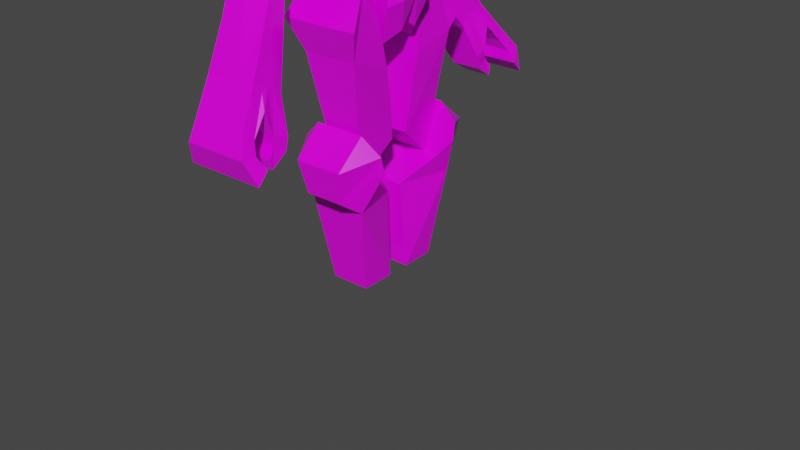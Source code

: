 # Source: robot.blend  (saved by Blender 2.93.21; exported with 4.5.12 LTS)
import bpy
from mathutils import Matrix  # noqa: F401  (used for matrix-valued properties, if any)

bpy.ops.wm.read_factory_settings(use_empty=True)
scene = bpy.context.scene
scene.name = 'Scene'

# ---- collections
col_geometry = bpy.data.collections.new('geometry'); scene.collection.children.link(col_geometry)

# ---- images (referenced by path relative to the original .blend; pixels are not part of the script)
import os
ASSET_DIR = os.environ.get("B2B_ASSET_DIR", "")  # directory of the original .blend (textures are referenced by path, not embedded)
HERE = os.path.dirname(os.path.abspath(__file__))  # packed textures are extracted next to this script under _unpacked/

def load_image(name, relpath, width, height, colorspace="sRGB"):
    """Load a texture the original file referenced (path relative to the .blend, or extracted next to this script)."""
    p = next((c for c in (os.path.join(HERE, relpath), os.path.join(ASSET_DIR, relpath)) if relpath and os.path.exists(c)), "")
    if p:
        img = bpy.data.images.load(p, check_existing=True)
        img.name = name
    else:  # same state as the original file: an image datablock whose file is absent (Cycles renders it pink)
        img = bpy.data.images.new(name, width, height)
        img.source = "FILE"
        img.filepath = "//" + (relpath or name)
    img.colorspace_settings.name = colorspace
    return img
img_uvmaptexture_png = load_image('uvmaptexture.png', 'uvmaptexture.png', 1024, 1024, 'sRGB')

# ---- materials (node trees are filled in below, after node groups)
mat_testmat = bpy.data.materials.new('testmat')
mat_testmat.use_transparent_shadow = False

# ---- material node trees
mat_testmat.use_nodes = True; mat_testmat.node_tree.nodes.clear()
_N = mat_testmat.node_tree.nodes; _L = mat_testmat.node_tree.links
n0 = _N.new('ShaderNodeOutputMaterial'); n0.name = 'Material Output'; n0.location = (300, 300)
n1 = _N.new('ShaderNodeBsdfPrincipled'); n1.name = 'Principled BSDF'; n1.location = (10, 300)
n1.distribution = 'GGX'
n1.subsurface_method = 'BURLEY'
n1.inputs[3].default_value = 1.45
n1.inputs[27].default_value = (0.0, 0.0, 0.0, 1.0)
n1.inputs[28].default_value = 1.0
n2 = _N.new('ShaderNodeTexImage'); n2.name = 'Image Texture'; n2.location = (-356, 205)
n2.image = img_uvmaptexture_png
_L.new(n1.outputs[0], n0.inputs[0])
_L.new(n2.outputs[0], n1.inputs[0])
_L.new(n2.outputs[0], n1.inputs[2])
n0.is_active_output = True

# ---- world
world_world = bpy.data.worlds.new('World'); scene.world = world_world
world_world.use_nodes = True; world_world.node_tree.nodes.clear()
_N = world_world.node_tree.nodes; _L = world_world.node_tree.links
n0 = _N.new('ShaderNodeOutputWorld'); n0.name = 'World Output'; n0.location = (300, 300)
n1 = _N.new('ShaderNodeBackground'); n1.name = 'Background'; n1.location = (10, 300)
n1.inputs[0].default_value = (0.05088, 0.05088, 0.05088, 1.0)
_L.new(n1.outputs[0], n0.inputs[0])
n0.is_active_output = True
world_world.color = (0.05088, 0.05088, 0.05088)
world_world.use_sun_shadow = False
world_world.sun_shadow_jitter_overblur = 0.0

# ---- meshes
me_cube_002 = bpy.data.meshes.new('Cube.002')
me_cube_002.from_pydata([(-0.4589, 0.3615, -0.1411), (-0.779, 0.4835, 1.426), (0.2613, 0.3615, -0.1411), (0.4142, 0.4835, 1.426), (-0.5605, 0.0, 0.1997), (-0.6924, 0.0, 1.426), (0.3553, 0.0, 0.1997), (0.3276, 0.0, 1.426), (-0.7847, 0.6948, 1.188), (0.5566, 0.6948, 1.188), (0.5566, 0.0, 1.172), (-0.7847, 0.0, 1.172), (-0.779, 0.2893, 1.426), (0.5049, 0.1631, 0.09197), (-0.7405, 0.1631, 0.09197), (0.4142, 0.2893, 1.426), (0.5566, 0.4754, 1.18), (-0.7847, 0.4754, 1.18), (-0.7148, 0.5386, 0.5331), (0.5033, 0.5386, 0.5331), (0.6842, 0.0, 0.6989), (-0.9001, 0.0, 0.6989), (-0.9177, 0.3259, 0.6397), (0.6838, 0.3259, 0.6397)], [], [(17, 12, 1, 8), (8, 1, 3, 9), (15, 12, 5, 7), (14, 13, 6, 4), (16, 15, 7, 10), (23, 16, 10, 20), (18, 8, 9, 19), (22, 17, 8, 18), (21, 11, 17, 22), (19, 9, 16, 23), (9, 3, 15, 16), (0, 2, 13, 14), (3, 1, 12, 15), (11, 5, 12, 17), (2, 19, 23, 13), (4, 21, 22, 14), (14, 22, 18, 0), (0, 18, 19, 2), (13, 23, 20, 6)])
_uv = me_cube_002.uv_layers.new(name='UVMap')
_uv.uv.foreach_set('vector', [0.6328, 0.8757, 0.6573, 0.8565, 0.6576, 0.876, 0.6339, 0.8977, 0.5176, 0.7027, 0.5389, 0.7032, 0.5389, 0.8236, 0.5176, 0.8379, 0.5585, 0.8236, 0.5585, 0.7032, 0.5877, 0.712, 0.5877, 0.8148, 0.4927, 0.8589, 0.4927, 0.7333, 0.5123, 0.7484, 0.5123, 0.8408, 0.6872, 0.876, 0.6597, 0.8567, 0.6578, 0.8281, 0.6896, 0.8282, 0.7433, 0.8634, 0.6872, 0.876, 0.6896, 0.8282, 0.7389, 0.8303, 0.6908, 0.7706, 0.6961, 0.8216, 0.5944, 0.8216, 0.5985, 0.7706, 0.5771, 0.8609, 0.6328, 0.8757, 0.6339, 0.8977, 0.5686, 0.884, 0.5827, 0.8281, 0.6313, 0.8279, 0.6328, 0.8757, 0.5771, 0.8609, 0.7465, 0.8865, 0.6857, 0.898, 0.6872, 0.876, 0.7433, 0.8634, 0.6857, 0.898, 0.659, 0.8762, 0.6597, 0.8567, 0.6872, 0.876, 0.4622, 0.8305, 0.4622, 0.7579, 0.4927, 0.7333, 0.4927, 0.8589, 0.5389, 0.8236, 0.5389, 0.7032, 0.5585, 0.7032, 0.5585, 0.8236, 0.6313, 0.8279, 0.6576, 0.828, 0.6573, 0.8565, 0.6328, 0.8757, 0.8028, 0.8741, 0.7465, 0.8865, 0.7433, 0.8634, 0.7897, 0.8513, 0.5358, 0.8318, 0.5827, 0.8281, 0.5771, 0.8609, 0.5235, 0.8471, 0.5235, 0.8471, 0.5771, 0.8609, 0.5686, 0.884, 0.503, 0.8696, 0.6714, 0.7178, 0.6908, 0.7706, 0.5985, 0.7706, 0.6168, 0.7178, 0.7897, 0.8513, 0.7433, 0.8634, 0.7389, 0.8303, 0.775, 0.8352])
me_cube_002.materials.append(mat_testmat)
me_cube_002.use_remesh_fix_poles = True
me_cube_002.use_remesh_preserve_attributes = False
me_cube_002.update()
me_cube_004 = bpy.data.meshes.new('Cube.004')
me_cube_004.from_pydata([(-0.6425, 1.169, -2.74), (0.4652, 1.169, -2.74), (-0.7588, 0.8541, -2.301), (-0.5931, 1.064, -1.377), (0.5107, 0.8541, -2.301), (0.3872, 1.064, -1.377), (-0.5444, 1.637, -1.872), (-0.4084, 1.546, -2.472), (0.3808, 1.637, -1.872), (0.2817, 1.546, -2.472), (0.7538, 0.9939, -1.685), (0.7715, 0.924, -1.993), (-0.9175, 0.9939, -1.685), (-0.9351, 0.924, -1.993), (0.182, 0.1601, -2.74), (-0.3657, 0.1601, -2.74), (0.274, 0.8847, -4.394), (-0.464, 0.8847, -4.394), (0.2816, 0.2288, -4.394), (-0.4589, 0.2288, -4.394)], [], [(8, 6, 3, 5), (6, 12, 3), (13, 2, 4, 11), (4, 14, 1), (1, 14, 18, 16), (10, 8, 5), (1, 9, 11, 4), (9, 8, 10, 11), (3, 12, 10, 5), (12, 13, 11, 10), (0, 7, 9, 1), (7, 6, 8, 9), (2, 13, 7, 0), (13, 12, 6, 7), (15, 2, 0), (4, 2, 15, 14), (18, 19, 17, 16), (14, 15, 19, 18), (0, 1, 16, 17), (15, 0, 17, 19)])
_uv = me_cube_004.uv_layers.new(name='UVMap')
_uv.uv.foreach_set('vector', [0.1727, 0.1865, 0.2386, 0.2305, 0.2231, 0.2614, 0.1533, 0.2147, 0.2386, 0.2305, 0.2612, 0.2542, 0.2231, 0.2614, 0.685, 0.6092, 0.7028, 0.5774, 0.8308, 0.5774, 0.8571, 0.6092, 0.3823, 0.6035, 0.4487, 0.5471, 0.3463, 0.5624, 0.3463, 0.5624, 0.4487, 0.5471, 0.424, 0.3874, 0.3583, 0.3933, 0.3737, 0.6705, 0.309, 0.65, 0.3716, 0.6935, 0.3463, 0.5624, 0.3123, 0.5882, 0.3774, 0.64, 0.3823, 0.6035, 0.3123, 0.5882, 0.309, 0.65, 0.3737, 0.6705, 0.3774, 0.64, 0.7195, 0.6727, 0.6868, 0.6409, 0.8554, 0.6409, 0.8184, 0.6727, 0.6868, 0.6409, 0.685, 0.6092, 0.8571, 0.6092, 0.8554, 0.6409, 0.8396, 0.8282, 0.8016, 0.8046, 0.8016, 0.735, 0.8396, 0.7165, 0.2577, 0.1805, 0.2386, 0.2305, 0.1727, 0.1865, 0.2086, 0.1476, 0.5139, 0.6036, 0.5148, 0.639, 0.4476, 0.5974, 0.4715, 0.5683, 0.5148, 0.639, 0.5183, 0.6691, 0.4565, 0.6594, 0.4476, 0.5974, 0.5707, 0.5328, 0.5139, 0.6036, 0.4715, 0.5683, 0.8308, 0.5774, 0.7028, 0.5774, 0.7424, 0.5227, 0.7977, 0.5227, 0.1715, 0.4211, 0.1715, 0.3801, 0.1352, 0.3798, 0.1352, 0.4206, 0.7977, 0.5227, 0.7424, 0.5227, 0.733, 0.359, 0.8077, 0.359, 0.4836, 0.1007, 0.5208, 0.2066, 0.3554, 0.2446, 0.3307, 0.1741, 0.5707, 0.5328, 0.4715, 0.5683, 0.4476, 0.4016, 0.5097, 0.3832])
me_cube_004.materials.append(mat_testmat)
me_cube_004.use_remesh_fix_poles = True
me_cube_004.use_remesh_preserve_attributes = False
me_cube_004.update()
me_cube_006 = bpy.data.meshes.new('Cube.006')
me_cube_006.from_pydata([(-0.8992, 0.0, 2.104), (0.5551, 0.0, 2.104), (-0.6356, 0.3509, 1.42), (-0.9797, 0.9882, 3.06), (0.4812, 0.8277, 2.104), (-0.8992, 0.8277, 2.104), (0.248, 0.3509, 1.42), (0.6605, 0.9882, 3.06), (-0.6356, 0.0, 1.42), (-0.9797, 0.0, 3.104), (0.2694, 0.0, 1.42), (0.6605, 0.0, 3.104), (-0.5936, 0.3566, 1.879), (0.1983, 0.3566, 1.879), (0.2197, 0.0, 1.879), (-0.5936, 0.0, 1.879), (-0.967, 0.0, 2.947), (0.7062, 0.0, 2.947), (0.6323, 1.043, 2.947), (-0.967, 1.043, 2.947), (-0.8992, 0.6616, 2.104), (-0.9797, 0.8658, 3.104), (0.2694, 0.2958, 1.42), (0.5551, 0.6616, 2.104), (-0.6356, 0.2958, 1.42), (0.6605, 0.8658, 3.104), (-0.5936, 0.3004, 1.879), (0.2197, 0.3004, 1.879), (0.7062, 0.8337, 2.947), (-0.967, 0.8337, 2.947)], [], [(29, 21, 3, 19), (19, 3, 7, 18), (27, 23, 1, 14), (16, 0, 1, 17), (12, 5, 4, 13), (15, 8, 10, 14), (25, 21, 9, 11), (24, 22, 10, 8), (28, 25, 11, 17), (24, 26, 12, 2), (26, 20, 5, 12), (0, 15, 14, 1), (2, 12, 13, 6), (22, 27, 14, 10), (23, 28, 17, 1), (9, 16, 17, 11), (5, 19, 18, 4), (20, 29, 19, 5), (0, 16, 29, 20), (4, 18, 28, 23), (6, 13, 27, 22), (15, 0, 20, 26), (8, 15, 26, 24), (18, 7, 25, 28), (2, 6, 22, 24), (7, 3, 21, 25), (13, 4, 23, 27), (16, 9, 21, 29)])
_uv = me_cube_006.uv_layers.new(name='UVMap')
_uv.uv.foreach_set('vector', [0.7857, 0.8071, 0.8016, 0.8103, 0.7972, 0.8227, 0.7857, 0.8282, 0.9012, 0.9947, 0.913, 0.9951, 0.8997, 0.8302, 0.8883, 0.834, 0.942, 0.9492, 0.9816, 0.9846, 0.9157, 0.9857, 0.9121, 0.9497, 0.9007, 0.3171, 0.8156, 0.3103, 0.8156, 0.1636, 0.9007, 0.1483, 0.9476, 0.8675, 0.9981, 0.8385, 0.9981, 0.9769, 0.9476, 0.947, 0.7929, 0.2794, 0.7466, 0.2837, 0.7466, 0.1924, 0.7929, 0.1974, 0.5042, 0.9174, 0.6505, 0.9174, 0.6505, 0.9935, 0.5042, 0.9934, 0.8308, 0.03803, 0.8308, 0.1288, 0.8014, 0.1293, 0.8014, 0.03854, 0.793, 0.9066, 0.8089, 0.9027, 0.8089, 0.9889, 0.793, 0.9896, 0.4501, 0.7556, 0.4505, 0.7094, 0.4562, 0.7094, 0.4556, 0.7556, 0.942, 0.8676, 0.9816, 0.8388, 0.9981, 0.8385, 0.9476, 0.8675, 0.8156, 0.3103, 0.7929, 0.2794, 0.7929, 0.1974, 0.8156, 0.1636, 0.9112, 0.8826, 0.9423, 0.8854, 0.9423, 0.9393, 0.9112, 0.9427, 0.6664, 0.9712, 0.666, 0.9248, 0.6959, 0.9252, 0.6959, 0.9716, 0.7084, 0.9209, 0.793, 0.9066, 0.793, 0.9896, 0.7084, 0.9868, 0.9165, 0.3184, 0.9007, 0.3171, 0.9007, 0.1483, 0.9165, 0.153, 0.8174, 0.9946, 0.9012, 0.9947, 0.8883, 0.834, 0.8062, 0.8559, 0.7006, 0.7897, 0.7857, 0.8071, 0.7857, 0.8282, 0.7006, 0.8065, 0.7006, 0.723, 0.7857, 0.723, 0.7857, 0.8071, 0.7006, 0.7897, 0.7086, 0.9032, 0.7932, 0.8846, 0.793, 0.9066, 0.7084, 0.9209, 0.6606, 0.9711, 0.66, 0.9246, 0.666, 0.9248, 0.6664, 0.9712, 0.9121, 0.8682, 0.9157, 0.8399, 0.9816, 0.8388, 0.942, 0.8676, 0.4202, 0.7556, 0.4202, 0.7094, 0.4505, 0.7094, 0.4501, 0.7556, 0.7932, 0.8846, 0.8045, 0.8905, 0.8089, 0.9027, 0.793, 0.9066, 0.8363, 0.03794, 0.8363, 0.1266, 0.8308, 0.1288, 0.8308, 0.03803, 0.5042, 0.906, 0.6505, 0.906, 0.6505, 0.9174, 0.5042, 0.9174, 0.9476, 0.947, 0.9981, 0.9769, 0.9816, 0.9846, 0.942, 0.9492, 0.7857, 0.723, 0.8016, 0.723, 0.8016, 0.8103, 0.7857, 0.8071])
_ca = me_cube_006.color_attributes.new('Col', 'BYTE_COLOR', 'CORNER')
_ca.data.foreach_set('color', [1.0, 1.0, 1.0, 1.0, 1.0, 1.0, 1.0, 1.0, 1.0, 1.0, 1.0, 1.0, 1.0, 1.0, 1.0, 1.0, 1.0, 1.0, 1.0, 1.0, 1.0, 1.0, 1.0, 1.0, 1.0, 1.0, 1.0, 1.0, 1.0, 1.0, 1.0, 1.0, 1.0, 1.0, 1.0, 1.0, 1.0, 1.0, 1.0, 1.0, 1.0, 1.0, 1.0, 1.0, 1.0, 1.0, 1.0, 1.0, 1.0, 1.0, 1.0, 1.0, 1.0, 1.0, 1.0, 1.0, 1.0, 1.0, 1.0, 1.0, 1.0, 1.0, 1.0, 1.0, 1.0, 1.0, 1.0, 1.0, 1.0, 1.0, 1.0, 1.0, 1.0, 1.0, 1.0, 1.0, 1.0, 1.0, 1.0, 1.0, 1.0, 1.0, 1.0, 1.0, 1.0, 1.0, 1.0, 1.0, 1.0, 1.0, 1.0, 1.0, 1.0, 1.0, 1.0, 1.0, 1.0, 1.0, 1.0, 1.0, 1.0, 1.0, 1.0, 1.0, 1.0, 1.0, 1.0, 1.0, 1.0, 1.0, 1.0, 1.0, 1.0, 1.0, 1.0, 1.0, 1.0, 1.0, 1.0, 1.0, 1.0, 1.0, 1.0, 1.0, 1.0, 1.0, 1.0, 1.0, 1.0, 1.0, 1.0, 1.0, 1.0, 1.0, 1.0, 1.0, 1.0, 1.0, 1.0, 1.0, 1.0, 1.0, 1.0, 1.0, 1.0, 1.0, 1.0, 1.0, 1.0, 1.0, 1.0, 1.0, 1.0, 1.0, 1.0, 1.0, 1.0, 1.0, 1.0, 1.0, 1.0, 1.0, 1.0, 1.0, 1.0, 1.0, 1.0, 1.0, 1.0, 1.0, 1.0, 1.0, 1.0, 1.0, 1.0, 1.0, 1.0, 1.0, 1.0, 1.0, 1.0, 1.0, 1.0, 1.0, 1.0, 1.0, 1.0, 1.0, 1.0, 1.0, 1.0, 1.0, 1.0, 1.0, 1.0, 1.0, 1.0, 1.0, 1.0, 1.0, 1.0, 1.0, 1.0, 1.0, 1.0, 1.0, 1.0, 1.0, 1.0, 1.0, 1.0, 1.0, 1.0, 1.0, 1.0, 1.0, 1.0, 1.0, 1.0, 1.0, 1.0, 1.0, 1.0, 1.0, 1.0, 1.0, 1.0, 1.0, 1.0, 1.0, 1.0, 1.0, 1.0, 1.0, 1.0, 1.0, 1.0, 1.0, 1.0, 1.0, 1.0, 1.0, 1.0, 1.0, 1.0, 1.0, 1.0, 1.0, 1.0, 1.0, 1.0, 1.0, 1.0, 1.0, 1.0, 1.0, 1.0, 1.0, 1.0, 1.0, 1.0, 1.0, 1.0, 1.0, 1.0, 1.0, 1.0, 1.0, 1.0, 1.0, 1.0, 1.0, 1.0, 1.0, 1.0, 1.0, 1.0, 1.0, 1.0, 1.0, 1.0, 1.0, 1.0, 1.0, 1.0, 1.0, 1.0, 1.0, 1.0, 1.0, 1.0, 1.0, 1.0, 1.0, 1.0, 1.0, 1.0, 1.0, 1.0, 1.0, 1.0, 1.0, 1.0, 1.0, 1.0, 1.0, 1.0, 1.0, 1.0, 1.0, 1.0, 1.0, 1.0, 1.0, 1.0, 1.0, 1.0, 1.0, 1.0, 1.0, 1.0, 1.0, 1.0, 1.0, 1.0, 1.0, 1.0, 1.0, 1.0, 1.0, 1.0, 1.0, 1.0, 1.0, 1.0, 1.0, 1.0, 1.0, 1.0, 1.0, 1.0, 1.0, 1.0, 1.0, 1.0, 1.0, 1.0, 1.0, 1.0, 1.0, 1.0, 1.0, 1.0, 1.0, 1.0, 1.0, 1.0, 1.0, 1.0, 1.0, 1.0, 1.0, 1.0, 1.0, 1.0, 1.0, 1.0, 1.0, 1.0, 1.0, 1.0, 1.0, 1.0, 1.0, 1.0, 1.0, 1.0, 1.0, 1.0, 1.0, 1.0, 1.0, 1.0, 1.0, 1.0, 1.0, 1.0, 1.0, 1.0, 1.0, 1.0, 1.0, 1.0, 1.0, 1.0, 1.0, 1.0, 1.0, 1.0, 1.0, 1.0, 1.0, 1.0, 1.0, 1.0, 1.0, 1.0, 1.0, 1.0, 1.0, 1.0, 1.0, 1.0, 1.0, 1.0, 1.0, 1.0, 1.0, 1.0, 1.0, 1.0, 1.0, 1.0, 1.0, 1.0, 1.0, 1.0, 1.0, 1.0, 1.0, 1.0, 1.0, 1.0, 1.0, 1.0, 1.0, 1.0, 1.0, 1.0, 1.0, 1.0, 1.0, 1.0, 1.0, 1.0, 1.0, 1.0, 1.0])
me_cube_006.materials.append(mat_testmat)
me_cube_006.use_remesh_fix_poles = True
me_cube_006.use_remesh_preserve_attributes = False
me_cube_006.use_mirror_x = True
me_cube_006.update()
me_icosphere_002 = bpy.data.meshes.new('Icosphere.002')
me_icosphere_002.from_pydata([(-0.2573, 0.7714, -0.5922), (0.1653, 0.7067, -0.1513), (-0.4187, 0.5517, -0.04191), (-0.7797, 0.9576, -0.3284), (0.1653, 1.117, -0.4408), (-0.09589, 0.8529, 0.3849), (-0.6799, 1.008, 0.2755), (-0.6799, 1.51, -0.07863), (-0.09589, 1.665, -0.1881), (0.2651, 1.259, 0.09842), (-0.2573, 1.445, 0.3622), (-0.7863, 1.672, -2.293), (-0.465, 1.933, -2.175), (-1.183, 1.812, -2.091), (-1.108, 2.062, -1.988), (-0.6635, 2.181, -2.07), (-0.2502, 1.61, -0.4806), (-0.6256, 1.51, -0.4104), (-0.6897, 1.156, -0.5714), (-0.3539, 1.036, -0.7411), (-0.08226, 1.258, -0.6435)], [], [(0, 1, 2), (1, 0, 4), (0, 2, 3), (1, 4, 9), (2, 1, 5), (3, 2, 6), (17, 16, 15, 14), (1, 9, 5), (2, 5, 6), (3, 6, 7), (4, 8, 9), (5, 9, 10), (6, 5, 10), (7, 6, 10), (8, 7, 10), (9, 8, 10), (12, 11, 13, 14, 15), (19, 18, 13, 11), (16, 20, 12, 15), (20, 19, 11, 12), (18, 17, 14, 13), (3, 7, 17, 18), (4, 0, 19, 20), (8, 4, 20, 16), (0, 3, 18, 19), (7, 8, 16, 17)])
_uv = me_icosphere_002.uv_layers.new(name='UVMap')
_uv.uv.foreach_set('vector', [0.278, 0.9536, 0.323, 0.93, 0.3209, 0.9807, 0.323, 0.93, 0.278, 0.9536, 0.2922, 0.9159, 0.278, 0.9536, 0.3209, 0.9807, 0.2819, 0.9948, 0.3708, 0.8985, 0.3548, 0.8688, 0.3278, 0.9074, 0.3209, 0.9807, 0.323, 0.93, 0.3546, 0.9567, 0.3858, 0.8383, 0.4141, 0.872, 0.3707, 0.8797, 0.2914, 0.846, 0.2604, 0.844, 0.2665, 0.7092, 0.3031, 0.7115, 0.1079, 0.9761, 0.05794, 0.9838, 0.08795, 0.9296, 0.4141, 0.872, 0.3973, 0.9038, 0.3707, 0.8797, 0.3858, 0.8383, 0.3707, 0.8797, 0.3515, 0.8493, 0.3548, 0.8688, 0.3003, 0.8644, 0.3278, 0.9074, 0.08795, 0.9296, 0.05794, 0.9838, 0.02603, 0.9307, 0.05628, 0.8902, 0.08795, 0.9296, 0.02603, 0.9307, 0.2986, 0.8706, 0.3113, 0.9049, 0.2718, 0.9105, 0.2504, 0.8674, 0.2986, 0.8706, 0.2718, 0.9105, 0.05794, 0.9838, 0.007724, 0.9779, 0.02603, 0.9307, 0.924, 0.05015, 0.924, 0.09322, 0.88, 0.1096, 0.8651, 0.08551, 0.8909, 0.04632, 0.2587, 0.9527, 0.2613, 0.9792, 0.1198, 0.9761, 0.1167, 0.9447, 0.3103, 0.8391, 0.3453, 0.8419, 0.3473, 0.7042, 0.3205, 0.6985, 0.2679, 0.9285, 0.2587, 0.9527, 0.1167, 0.9447, 0.1276, 0.9162, 0.3841, 0.8218, 0.3621, 0.8289, 0.3549, 0.7055, 0.3691, 0.7004, 0.3858, 0.8383, 0.3515, 0.8493, 0.3621, 0.8289, 0.3841, 0.8218, 0.2922, 0.9159, 0.278, 0.9536, 0.2587, 0.9527, 0.2679, 0.9285, 0.3003, 0.8644, 0.3548, 0.8688, 0.3453, 0.8419, 0.3103, 0.8391, 0.278, 0.9536, 0.2819, 0.9948, 0.2613, 0.9792, 0.2587, 0.9527, 0.2986, 0.8706, 0.2504, 0.8674, 0.2604, 0.844, 0.2914, 0.846])
me_icosphere_002.materials.append(mat_testmat)
me_icosphere_002.use_remesh_fix_poles = True
me_icosphere_002.use_remesh_preserve_attributes = False
me_icosphere_002.update()
me_cube_008 = bpy.data.meshes.new('Cube.008')
me_cube_008.from_pydata([(-0.3232, 2.485, -0.9889), (0.4339, 2.485, -0.9889), (-0.8294, 2.909, -0.1232), (-0.9119, 2.174, 1.494), (-0.6679, 3.372, -0.7039), (0.3709, 3.372, -0.7039), (0.1698, 2.909, -0.1232), (-0.09988, 2.174, 1.149), (-0.6326, 2.337, -0.3892), (-1.047, 1.419, 1.607), (0.1698, 2.337, -0.3892), (-0.1614, 1.824, 1.048), (0.4295, 3.185, -0.8378), (0.1678, 2.594, -0.2115), (-0.8039, 2.871, -0.4939), (0.1698, 2.706, -0.1812), (0.3502, 2.871, -0.4939), (-0.1738, 2.909, -0.1232), (-0.7447, 3.185, -0.8378), (-0.3232, 2.753, -0.9191), (0.1698, 2.481, -0.2642), (0.3908, 2.753, -0.9191), (0.4339, 2.548, -1.232), (-0.1596, 2.548, -1.232), (-0.2008, 2.762, -1.075), (0.3908, 2.762, -1.075), (0.4339, 2.853, -1.437), (-0.06601, 2.853, -1.437), (-0.1596, 2.886, -1.262), (0.4339, 2.886, -1.262), (0.5648, 3.294, -1.032), (0.5648, 3.573, -1.024), (-0.6339, 3.573, -1.024), (-0.6339, 3.294, -1.032), (0.7438, 3.241, -1.224), (0.7438, 3.441, -1.437), (-0.7447, 3.441, -1.437), (-0.6339, 3.241, -1.224), (-0.607, 2.174, 1.378), (-0.0004442, 2.485, -0.9889), (-0.01595, 3.372, -0.7039), (-0.4724, 1.631, 0.9579), (-0.1738, 2.337, -0.3892), (-0.0004442, 3.185, -0.8378), (-0.153, 2.871, -0.4939), (-0.0004442, 2.753, -0.9191), (0.2243, 2.548, -1.232), (-0.0004442, 2.762, -1.075), (0.2243, 2.853, -1.437), (0.2243, 2.886, -1.262), (-0.0004442, 3.573, -1.024), (-0.0004442, 3.294, -1.032), (-0.0004442, 3.441, -1.437), (-0.0004442, 3.241, -1.224), (0.192, 2.96, -0.1871), (0.1989, 2.353, -0.4552), (-0.5985, 2.353, -0.4552), (-0.8116, 2.96, -0.1871), (0.1984, 2.759, -0.2535), (0.1879, 2.624, -0.2426), (0.1942, 2.511, -0.3363), (-0.1565, 2.96, -0.1871), (-0.1547, 2.353, -0.4552), (-0.8322, 2.541, 0.6855), (-0.007802, 2.541, 0.5128), (-0.3904, 2.541, 0.6272), (-0.8296, 2.877, -0.0537), (0.1546, 2.877, -0.06853), (-0.1924, 2.877, -0.0587)], [], [(44, 16, 21, 45), (65, 38, 7, 64), (21, 1, 22, 25), (62, 56, 0, 39), (61, 54, 5, 40), (41, 42, 10, 11), (54, 58, 12, 5), (40, 5, 31, 50), (25, 22, 26, 29), (58, 59, 16, 12), (60, 55, 1, 21), (0, 19, 24, 23), (38, 41, 11, 7), (59, 60, 21, 16), (43, 12, 16, 44), (39, 0, 23, 46), (6, 67, 64, 7, 11, 10, 20, 13, 15), (45, 21, 25, 47), (49, 29, 26, 48), (46, 23, 27, 48), (47, 25, 29, 49), (23, 24, 28, 27), (51, 33, 37, 53), (43, 18, 33, 51), (18, 4, 32, 33), (5, 12, 30, 31), (52, 35, 34, 53), (31, 30, 34, 35), (33, 32, 36, 37), (50, 31, 35, 52), (32, 50, 52, 36), (36, 52, 53, 37), (12, 43, 51, 30), (30, 51, 53, 34), (24, 47, 49, 28), (22, 46, 48, 26), (28, 49, 48, 27), (19, 45, 47, 24), (1, 39, 46, 22), (18, 43, 44, 14), (9, 41, 38, 3), (4, 40, 50, 32), (9, 8, 42, 41), (57, 61, 40, 4), (55, 62, 39, 1), (63, 3, 38, 65), (14, 44, 45, 19), (56, 57, 4, 18, 14, 19, 0), (8, 9, 3, 63, 66, 2, 57, 56), (10, 42, 62, 55), (2, 17, 61, 57), (13, 20, 60, 59), (20, 10, 55, 60), (15, 13, 59, 58), (6, 15, 58, 54), (17, 6, 54, 61), (42, 8, 56, 62), (66, 63, 65, 68), (68, 65, 64, 67), (17, 68, 67, 6), (2, 66, 68, 17)])
_uv = me_cube_008.uv_layers.new(name='UVMap')
_uv.uv.foreach_set('vector', [0.3573, 0.9931, 0.3837, 0.9965, 0.3888, 0.9762, 0.3682, 0.9735, 0.08306, 0.8343, 0.09495, 0.8933, 0.05942, 0.8752, 0.05604, 0.8247, 0.169, 0.8614, 0.1851, 0.8596, 0.1873, 0.8734, 0.172, 0.8695, 0.1674, 0.6499, 0.1617, 0.6202, 0.2017, 0.6316, 0.2058, 0.6532, 0.07027, 0.7701, 0.0453, 0.7686, 0.03538, 0.7255, 0.06311, 0.7271, 0.05787, 0.6484, 0.1626, 0.6494, 0.167, 0.6724, 0.06079, 0.6696, 0.1405, 0.8253, 0.1529, 0.8242, 0.1441, 0.8677, 0.1307, 0.8641, 0.06311, 0.7271, 0.03538, 0.7255, 0.02314, 0.6994, 0.06366, 0.7016, 0.172, 0.8695, 0.1873, 0.8734, 0.1755, 0.8908, 0.1698, 0.8826, 0.1529, 0.8242, 0.1598, 0.8205, 0.1528, 0.8417, 0.1441, 0.8677, 0.168, 0.8228, 0.1792, 0.8253, 0.1851, 0.8596, 0.169, 0.8614, 0.2508, 0.7327, 0.2334, 0.7299, 0.2373, 0.7192, 0.2538, 0.7152, 0.1442, 0.7139, 0.1834, 0.7253, 0.1722, 0.7304, 0.1513, 0.7343, 0.1598, 0.8205, 0.168, 0.8228, 0.169, 0.8614, 0.1528, 0.8417, 0.4255, 0.9559, 0.4255, 0.9801, 0.4011, 0.9755, 0.4011, 0.9472, 0.2058, 0.6532, 0.2017, 0.6316, 0.2204, 0.6394, 0.2253, 0.665, 0.1417, 0.8205, 0.1421, 0.8167, 0.1464, 0.7767, 0.1513, 0.7343, 0.1722, 0.7304, 0.1785, 0.8211, 0.1679, 0.818, 0.1606, 0.8178, 0.1539, 0.8189, 0.3682, 0.9735, 0.3888, 0.9762, 0.3899, 0.9681, 0.3693, 0.9654, 0.3824, 0.9559, 0.3934, 0.9573, 0.3946, 0.9487, 0.3836, 0.9473, 0.2253, 0.665, 0.2204, 0.6394, 0.2417, 0.642, 0.2454, 0.6614, 0.3693, 0.9654, 0.3899, 0.9681, 0.3934, 0.9573, 0.3824, 0.9559, 0.2538, 0.7152, 0.2373, 0.7192, 0.2349, 0.705, 0.2416, 0.6947, 0.4378, 0.956, 0.4378, 0.9203, 0.4469, 0.9202, 0.4469, 0.9559, 0.4255, 0.9559, 0.4255, 0.9141, 0.4378, 0.9203, 0.4378, 0.956, 0.2045, 0.7295, 0.1907, 0.7313, 0.1871, 0.7078, 0.2035, 0.7143, 0.1307, 0.8641, 0.1441, 0.8677, 0.1431, 0.8824, 0.128, 0.8883, 0.4621, 0.956, 0.4621, 0.9978, 0.4469, 0.9978, 0.4469, 0.9559, 0.128, 0.8883, 0.1431, 0.8824, 0.151, 0.8941, 0.1451, 0.9095, 0.2035, 0.7143, 0.1871, 0.7078, 0.2045, 0.6893, 0.2113, 0.7048, 0.06366, 0.7016, 0.02314, 0.6994, 0.01146, 0.6716, 0.06481, 0.6746, 0.1091, 0.7042, 0.06366, 0.7016, 0.06481, 0.6746, 0.1181, 0.6776, 0.4621, 0.9141, 0.4621, 0.956, 0.4469, 0.9559, 0.4469, 0.9202, 0.4255, 0.9801, 0.4255, 0.9559, 0.4378, 0.956, 0.4378, 0.9878, 0.4378, 0.9878, 0.4378, 0.956, 0.4469, 0.9559, 0.4469, 0.9978, 0.3587, 0.9641, 0.3693, 0.9654, 0.3824, 0.9559, 0.3622, 0.9533, 0.2279, 0.6791, 0.2253, 0.665, 0.2454, 0.6614, 0.248, 0.6755, 0.3622, 0.9533, 0.3824, 0.9559, 0.3836, 0.9473, 0.3683, 0.9453, 0.3512, 0.9713, 0.3682, 0.9735, 0.3693, 0.9654, 0.3587, 0.9641, 0.2113, 0.6822, 0.2058, 0.6532, 0.2253, 0.665, 0.2279, 0.6791, 0.4255, 0.9141, 0.4255, 0.9559, 0.4011, 0.9472, 0.4011, 0.9106, 0.1779, 0.6775, 0.1834, 0.7253, 0.1442, 0.7139, 0.1405, 0.7027, 0.1098, 0.7297, 0.06311, 0.7271, 0.06366, 0.7016, 0.1091, 0.7042, 0.004994, 0.6187, 0.1568, 0.6188, 0.1626, 0.6494, 0.05787, 0.6484, 0.1172, 0.7727, 0.07027, 0.7701, 0.06311, 0.7271, 0.1098, 0.7297, 0.1718, 0.6735, 0.1674, 0.6499, 0.2058, 0.6532, 0.2113, 0.6822, 0.1145, 0.8402, 0.1164, 0.9027, 0.09495, 0.8933, 0.08306, 0.8343, 0.323, 0.9887, 0.3573, 0.9931, 0.3682, 0.9735, 0.3512, 0.9713, 0.244, 0.7699, 0.2012, 0.7728, 0.1907, 0.7313, 0.2045, 0.7295, 0.214, 0.7576, 0.2334, 0.7299, 0.2508, 0.7327, 0.2432, 0.7745, 0.2452, 0.9157, 0.2048, 0.8886, 0.2039, 0.8327, 0.2026, 0.7826, 0.2025, 0.7779, 0.2012, 0.7728, 0.244, 0.7699, 0.167, 0.6724, 0.1626, 0.6494, 0.1674, 0.6499, 0.1718, 0.6735, 0.1181, 0.778, 0.07116, 0.7754, 0.07027, 0.7701, 0.1172, 0.7727, 0.1606, 0.8178, 0.1679, 0.818, 0.168, 0.8228, 0.1598, 0.8205, 0.1679, 0.818, 0.1785, 0.8211, 0.1792, 0.8253, 0.168, 0.8228, 0.1539, 0.8189, 0.1606, 0.8178, 0.1598, 0.8205, 0.1529, 0.8242, 0.1417, 0.8205, 0.1539, 0.8189, 0.1529, 0.8242, 0.1405, 0.8253, 0.07116, 0.7754, 0.04653, 0.774, 0.0453, 0.7686, 0.07027, 0.7701, 0.1626, 0.6494, 0.1568, 0.6188, 0.1617, 0.6202, 0.1674, 0.6499, 0.1178, 0.7834, 0.1145, 0.8402, 0.08306, 0.8343, 0.07218, 0.7804, 0.07218, 0.7804, 0.08306, 0.8343, 0.05604, 0.8247, 0.04735, 0.7783, 0.07116, 0.7754, 0.07218, 0.7804, 0.04735, 0.7783, 0.04653, 0.774, 0.1181, 0.778, 0.1178, 0.7834, 0.07218, 0.7804, 0.07116, 0.7754])
me_cube_008.materials.append(mat_testmat)
me_cube_008.use_remesh_fix_poles = True
me_cube_008.use_remesh_preserve_attributes = False
me_cube_008.update()
me_cube_009 = bpy.data.meshes.new('Cube.009')
me_cube_009.from_pydata([(-0.4171, 0.2292, 3.204), (-1.056, 0.5154, 4.568), (0.1056, 0.2292, 3.204), (0.4806, 0.7179, 4.612), (-0.4171, 0.0, 3.203), (-1.056, 0.0, 4.568), (0.1056, 0.0, 3.203), (0.4806, 0.0, 4.612), (-0.8438, 0.4015, 3.288), (0.5609, 0.2993, 3.288), (-0.8438, 0.0, 3.288), (0.5609, 0.0, 3.288), (-0.8086, 0.0, 3.417), (-0.8086, 0.5389, 3.417), (0.3708, 0.5389, 3.417), (0.3708, 0.0, 3.417), (-0.7382, 0.0, 3.547), (-0.7382, 0.6214, 3.547), (0.2315, 0.6214, 3.547), (0.2315, 0.0, 3.547), (-0.6788, 0.0, 3.677), (-0.6788, 0.6782, 3.677), (0.165, 0.6782, 3.677), (0.165, 0.0, 3.677), (-0.6964, 0.0, 3.806), (-0.6964, 0.7075, 3.806), (0.165, 0.7075, 3.806), (0.165, 0.0, 3.806), (-0.7932, 0.0, 3.936), (-0.7932, 0.7167, 3.934), (0.165, 0.7167, 3.934), (0.165, 0.0, 3.936), (0.1232, 0.2765, 3.094), (-0.4171, 0.2765, 3.094), (0.1232, 0.0, 3.091), (-0.4171, 0.0, 3.091), (-1.48, 0.0, 4.454), (-1.48, 0.4949, 4.454), (0.5778, 0.7177, 4.513), (0.5778, 0.0, 4.514), (-1.286, 0.4947, 4.228), (0.5756, 0.7176, 4.437), (0.5756, 0.0, 4.438), (-1.286, 0.0, 4.229), (-1.043, 0.5926, 4.142), (0.1711, 0.7171, 4.142), (0.1711, 0.0, 4.143), (-1.043, 0.0, 4.143), (-0.879, 0.4749, 3.357), (0.5511, 0.3561, 3.357), (0.5511, 0.0, 3.357), (-0.879, 0.0, 3.357), (-2.066, 0.0, 4.038), (-2.066, 0.1269, 4.038), (-1.788, 0.0, 4.323), (-1.551, 0.0, 4.242), (-1.788, 0.3295, 4.323), (-1.551, 0.3294, 4.241), (-1.947, 0.0, 4.19), (-1.947, 0.2184, 4.189), (-1.773, 0.0, 4.199), (-1.773, 0.2466, 4.199), (-0.9315, 0.7176, 4.268), (-1.014, 0.6561, 4.467), (-0.8789, 0.7171, 4.142), (0.4361, 0.3453, 3.553), (0.1424, 0.5587, 4.14), (0.5483, 0.0, 4.14), (0.5196, 0.0, 3.501), (0.2402, 0.0, 3.288), (0.1335, 0.5314, 3.501), (0.5855, 0.203, 3.846), (0.3469, 0.5314, 3.846), (0.3919, 0.0, 4.405), (0.5936, 0.0, 3.84), (0.3489, 0.1916, 3.435), (0.4439, 0.0, 3.404), (0.4431, 0.399, 3.846), (0.3045, 0.4207, 4.171), (0.5075, 0.2597, 4.002), (0.4559, 0.224, 4.175), (0.4098, 0.2799, 4.223), (0.3564, 0.5023, 3.896)], [], [(36, 5, 1, 37), (37, 1, 63), (36, 39, 7, 5), (3, 1, 5, 7), (6, 4, 35, 34), (38, 3, 7, 39), (2, 9, 11, 6), (4, 6, 11, 10), (0, 8, 9, 2), (4, 10, 8, 0), (49, 14, 15, 50), (51, 50, 15, 12), (48, 13, 14, 49), (51, 12, 13, 48), (14, 18, 19, 15), (12, 15, 19, 16), (13, 17, 18, 14), (12, 16, 17, 13), (18, 22, 23, 19), (16, 19, 23, 20), (17, 21, 22, 18), (16, 20, 21, 17), (22, 26, 27, 23), (20, 23, 27, 24), (21, 25, 26, 22), (20, 24, 25, 21), (26, 30, 31, 27), (24, 27, 31, 28), (25, 29, 30, 26), (24, 28, 29, 25), (33, 32, 34, 35), (4, 0, 33, 35), (0, 2, 32, 33), (2, 6, 34, 32), (41, 38, 39, 42), (43, 42, 39, 36), (40, 37, 63, 62), (60, 58, 52), (47, 43, 40, 44), (44, 40, 62, 64), (47, 46, 42, 43), (45, 41, 42, 46), (30, 45, 46, 31), (28, 31, 46, 47), (29, 64, 45, 30), (28, 47, 44, 29), (10, 51, 48, 8), (8, 48, 49, 9), (10, 11, 50, 51), (9, 49, 50, 11), (59, 61, 60, 52, 53), (58, 59, 53, 52), (37, 40, 57, 56), (40, 43, 55, 57), (36, 37, 56, 54), (43, 36, 54, 55), (56, 57, 61, 59), (57, 55, 60, 61), (54, 56, 59, 58), (55, 54, 58, 60), (64, 29, 44), (63, 1, 3, 38), (64, 62, 41, 45), (62, 63, 38, 41), (65, 70, 72), (65, 72, 77, 71), (67, 80, 81, 73), (67, 74, 71), (71, 79, 80, 67), (71, 77, 79), (72, 66, 78, 82), (69, 70, 65, 75), (68, 76, 75, 65), (73, 81, 78, 66), (70, 66, 72), (71, 74, 68), (67, 73, 66, 70, 69, 76, 68, 74), (75, 76, 69), (82, 77, 72)])
_uv = me_cube_009.uv_layers.new(name='UVMap')
_uv.uv.foreach_set('vector', [0.1317, 0.2709, 0.1317, 0.2949, 0.1603, 0.2949, 0.1591, 0.2709, 0.1591, 0.2709, 0.1603, 0.2949, 0.1681, 0.2967, 0.197, 0.5421, 0.1971, 0.4003, 0.2041, 0.4068, 0.2041, 0.5127, 0.1715, 0.3798, 0.1603, 0.2949, 0.1317, 0.2949, 0.1317, 0.3798, 0.1078, 0.4354, 0.1088, 0.4714, 0.101, 0.4716, 0.09997, 0.4344, 0.2115, 0.4496, 0.2041, 0.4501, 0.2041, 0.4008, 0.2115, 0.4003, 0.2063, 0.3152, 0.196, 0.2804, 0.2188, 0.2773, 0.2237, 0.3129, 0.1088, 0.4714, 0.1078, 0.4354, 0.1127, 0.4039, 0.1155, 0.5006, 0.2108, 0.355, 0.2004, 0.3883, 0.196, 0.2804, 0.2063, 0.3152, 0.2282, 0.3526, 0.2309, 0.3841, 0.2004, 0.3883, 0.2108, 0.355, 0.2041, 0.4627, 0.216, 0.4501, 0.216, 0.4872, 0.2041, 0.4872, 0.1203, 0.5029, 0.1174, 0.4044, 0.1219, 0.4167, 0.1242, 0.4979, 0.1942, 0.391, 0.188, 0.3856, 0.1778, 0.296, 0.1909, 0.281, 0.0816, 0.4635, 0.08924, 0.4635, 0.08924, 0.4091, 0.0816, 0.4156, 0.06148, 0.5029, 0.07077, 0.5174, 0.008298, 0.5172, 0.007303, 0.5028, 0.1242, 0.4979, 0.1219, 0.4167, 0.1312, 0.4261, 0.1331, 0.4928, 0.005042, 0.2918, 0.01839, 0.2844, 0.01839, 0.1866, 0.005041, 0.173, 0.3487, 0.2255, 0.3377, 0.2294, 0.3169, 0.17, 0.3307, 0.174, 0.07077, 0.5174, 0.07689, 0.5311, 0.008707, 0.531, 0.008298, 0.5172, 0.1331, 0.4928, 0.1312, 0.4261, 0.1403, 0.4304, 0.1419, 0.4885, 0.01839, 0.2844, 0.03169, 0.2781, 0.03169, 0.1931, 0.01839, 0.1866, 0.3377, 0.2294, 0.3265, 0.2334, 0.3037, 0.1686, 0.3169, 0.17, 0.07689, 0.5311, 0.07971, 0.544, 0.008583, 0.5439, 0.008707, 0.531, 0.1419, 0.4885, 0.1403, 0.4304, 0.1491, 0.4301, 0.1508, 0.4895, 0.03169, 0.2781, 0.04475, 0.2798, 0.04475, 0.193, 0.03169, 0.1931, 0.3265, 0.2334, 0.3142, 0.2378, 0.2904, 0.1701, 0.3037, 0.1686, 0.07971, 0.544, 0.08051, 0.5569, 0.008457, 0.557, 0.008583, 0.5439, 0.1508, 0.4895, 0.1491, 0.4301, 0.1581, 0.4299, 0.16, 0.4959, 0.04475, 0.2798, 0.05771, 0.2895, 0.05771, 0.193, 0.04475, 0.193, 0.3142, 0.2378, 0.3005, 0.2426, 0.2766, 0.174, 0.2904, 0.1701, 0.06039, 0.4006, 0.06039, 0.4544, 0.03272, 0.4549, 0.03272, 0.4012, 0.2041, 0.5062, 0.2042, 0.4904, 0.2117, 0.4872, 0.2117, 0.5063, 0.0816, 0.4635, 0.0816, 0.4108, 0.07069, 0.4088, 0.07069, 0.4633, 0.0404, 0.4782, 0.04016, 0.4551, 0.05162, 0.4549, 0.05162, 0.4827, 0.2167, 0.4496, 0.2115, 0.4496, 0.2115, 0.4003, 0.2167, 0.4004, 0.1811, 0.5292, 0.1918, 0.4006, 0.1971, 0.4003, 0.197, 0.5421, 0.08674, 0.3402, 0.1095, 0.3597, 0.1113, 0.3121, 0.09136, 0.3035, 0.18, 0.5628, 0.1797, 0.5748, 0.1695, 0.5833, 0.3406, 0.9418, 0.3526, 0.9424, 0.3559, 0.9166, 0.3445, 0.9109, 0.07826, 0.3153, 0.08674, 0.3402, 0.09136, 0.3035, 0.0786, 0.2982, 0.1747, 0.5127, 0.1723, 0.429, 0.1918, 0.4006, 0.1811, 0.5292, 0.136, 0.5774, 0.0909, 0.5806, 0.09092, 0.5089, 0.136, 0.5058, 0.08051, 0.5569, 0.0803, 0.5777, 0.008209, 0.5777, 0.008457, 0.557, 0.16, 0.4959, 0.1581, 0.4299, 0.1723, 0.429, 0.1747, 0.5127, 0.05771, 0.2895, 0.0786, 0.2982, 0.0786, 0.1924, 0.05771, 0.193, 0.3005, 0.2426, 0.2773, 0.2508, 0.2575, 0.1941, 0.2766, 0.174, 0.03272, 0.4549, 0.04016, 0.4549, 0.04016, 0.5028, 0.03272, 0.4954, 0.2004, 0.3883, 0.1942, 0.391, 0.1909, 0.281, 0.196, 0.2804, 0.1155, 0.5006, 0.1127, 0.4039, 0.1174, 0.4044, 0.1203, 0.5029, 0.05162, 0.4607, 0.05863, 0.4549, 0.05863, 0.4907, 0.05162, 0.4908, 0.3887, 0.9349, 0.3798, 0.9324, 0.3782, 0.9453, 0.3947, 0.9482, 0.3955, 0.9416, 0.1317, 0.2438, 0.1438, 0.2438, 0.1388, 0.2364, 0.1317, 0.2364, 0.1095, 0.3597, 0.08674, 0.3402, 0.08763, 0.3677, 0.09583, 0.3915, 0.3559, 0.9166, 0.3526, 0.9424, 0.3663, 0.9437, 0.3685, 0.9266, 0.1317, 0.2709, 0.1591, 0.2709, 0.15, 0.2533, 0.1317, 0.2533, 0.1811, 0.5292, 0.197, 0.5421, 0.1886, 0.5636, 0.1825, 0.5475, 0.09583, 0.3915, 0.08763, 0.3677, 0.08308, 0.3904, 0.08208, 0.408, 0.3685, 0.9266, 0.3663, 0.9437, 0.3782, 0.9453, 0.3798, 0.9324, 0.1317, 0.2533, 0.15, 0.2533, 0.1438, 0.2438, 0.1317, 0.2438, 0.1825, 0.5475, 0.1886, 0.5636, 0.1797, 0.5748, 0.18, 0.5628, 0.0786, 0.2982, 0.05771, 0.2895, 0.07826, 0.3153, 0.1113, 0.3121, 0.1211, 0.3169, 0.1261, 0.1612, 0.1161, 0.1514, 0.0786, 0.2982, 0.09136, 0.3035, 0.1084, 0.1516, 0.0786, 0.1924, 0.09136, 0.3035, 0.1113, 0.3121, 0.1161, 0.1514, 0.1084, 0.1516, 0.03013, 0.4773, 0.000325, 0.4808, 0.02312, 0.4469, 0.03967, 0.3978, 0.05873, 0.3674, 0.04465, 0.3684, 0.0238, 0.3699, 0.003342, 0.3401, 0.02656, 0.3356, 0.03249, 0.3303, 0.004275, 0.312, 0.003342, 0.3401, 0.003342, 0.3706, 0.0238, 0.3699, 0.0238, 0.3699, 0.02994, 0.3534, 0.02656, 0.3356, 0.003342, 0.3401, 0.0238, 0.3699, 0.04465, 0.3684, 0.02994, 0.3534, 0.02312, 0.4469, 0.003764, 0.4164, 0.01957, 0.4143, 0.02412, 0.442, 0.06297, 0.3429, 0.01949, 0.3066, 0.05482, 0.2991, 0.05845, 0.3186, 0.08307, 0.3445, 0.07716, 0.3516, 0.05845, 0.3186, 0.05482, 0.2991, 0.08531, 0.4635, 0.07285, 0.4888, 0.07655, 0.5064, 0.08531, 0.5262, 0.000325, 0.4808, 0.003764, 0.4164, 0.02312, 0.4469, 0.0238, 0.3699, 0.003342, 0.3706, 0.004345, 0.404, 0.7697, 0.1543, 0.7697, 0.1833, 0.7133, 0.1612, 0.7161, 0.09775, 0.7697, 0.07473, 0.7697, 0.08284, 0.7697, 0.09126, 0.7697, 0.1237, 0.05845, 0.3186, 0.07716, 0.3516, 0.06297, 0.3429, 0.05567, 0.3625, 0.04465, 0.3684, 0.05873, 0.3674])
me_cube_009.materials.append(mat_testmat)
me_cube_009.use_remesh_fix_poles = True
me_cube_009.use_remesh_preserve_attributes = False
me_cube_009.update()
me_cube_001 = bpy.data.meshes.new('Cube.001')
me_cube_001.from_pydata([(-0.4468, 0.1737, -1.721), (0.3009, 0.1737, -1.721), (-0.6471, 1.233, -0.09497), (-0.8978, 1.441, 0.4883), (-0.3549, 0.8461, -2.304), (0.1953, 0.8461, -2.304), (0.4066, 1.233, -0.09497), (0.6128, 1.441, 0.4883), (-0.6095, 0.3923, -0.37), (-0.6844, 0.7552, 1.486), (0.3717, 0.3923, -0.37), (0.3107, 0.7552, 1.486)], [], [(8, 9, 3, 2), (2, 3, 7, 6), (4, 5, 1, 0), (10, 8, 0, 1), (2, 6, 5, 4), (9, 8, 10, 11), (7, 3, 9, 11), (8, 2, 4, 0), (6, 7, 11, 10), (6, 10, 1, 5)])
_uv = me_cube_001.uv_layers.new(name='UVMap')
_uv.uv.foreach_set('vector', [0.6527, 0.5069, 0.6527, 0.6971, 0.564, 0.6144, 0.5749, 0.5501, 0.2501, 0.03391, 0.313, 0.01099, 0.3069, 0.164, 0.2459, 0.1406, 0.903, 0.404, 0.9585, 0.4022, 0.9706, 0.4478, 0.8952, 0.4502, 0.9822, 0.5855, 0.8833, 0.5887, 0.8952, 0.4502, 0.9706, 0.4478, 0.2501, 0.03391, 0.2459, 0.1406, 0.02259, 0.1103, 0.0248, 0.05453, 0.8819, 0.7796, 0.8833, 0.5887, 0.9822, 0.5855, 0.9822, 0.7763, 0.3069, 0.164, 0.313, 0.01099, 0.3914, 0.03577, 0.3874, 0.1365, 0.6527, 0.5069, 0.5749, 0.5501, 0.572, 0.322, 0.649, 0.368, 0.2616, 0.3858, 0.2505, 0.323, 0.3396, 0.2389, 0.3396, 0.4288, 0.2616, 0.3858, 0.3396, 0.4288, 0.3361, 0.567, 0.2596, 0.6129])
me_cube_001.materials.append(mat_testmat)
me_cube_001.use_remesh_fix_poles = True
me_cube_001.use_remesh_preserve_attributes = False
me_cube_001.update()
arm_bones = bpy.data.armatures.new('bones')  # bones are not reproduced

# ---- objects
ob_armature = bpy.data.objects.new('Armature', arm_bones)
ob_lower = bpy.data.objects.new('lower', me_cube_002)
ob_lowerleg = bpy.data.objects.new('lowerleg', me_cube_004)
ob_upperbody = bpy.data.objects.new('upperbody', me_cube_006)
ob_upperarm = bpy.data.objects.new('upperarm', me_icosphere_002)
ob_lowerarm = bpy.data.objects.new('lowerarm', me_cube_008)
ob_head = bpy.data.objects.new('head', me_cube_009)
ob_thigh = bpy.data.objects.new('thigh', me_cube_001)

# ---- transforms, parenting, visibility, modifiers, constraints
ob_armature.location = (0.0, 0.0, 5.031)
ob_armature.rotation_euler = (0.0, 0.0, 0.06981)
ob_armature.show_in_front = True
ob_lower.parent = ob_armature
ob_lower.matrix_parent_inverse = Matrix(((0.9976, 0.06976, 0.0, -0.0), (-0.06976, 0.9976, -0.0, 0.0), (0.0, -0.0, 1.0, -5.031), (-0.0, 0.0, -0.0, 1.0)))
ob_lower.location = (0.0, 0.0, 4.541)
_vg = ob_lower.vertex_groups.new(name='waist')
_vg.add([0, 1, 2, 3, 4, 5, 6, 7, 8, 9, 10, 11, 12, 13, 14, 15, 16, 17, 18, 19, 20, 21, 22, 23], 1.0, 'REPLACE')
_vg = ob_lower.vertex_groups.new(name='torso')
_vg = ob_lower.vertex_groups.new(name='neck')
_vg = ob_lower.vertex_groups.new(name='head')
_vg = ob_lower.vertex_groups.new(name='upperarm.L')
_vg = ob_lower.vertex_groups.new(name='lowerarm.L')
_vg = ob_lower.vertex_groups.new(name='thumbjoint1.L')
_vg = ob_lower.vertex_groups.new(name='thumbjoint2.L')
_vg = ob_lower.vertex_groups.new(name='thumbjoint3.L')
_vg = ob_lower.vertex_groups.new(name='mittjoint1.L')
_vg = ob_lower.vertex_groups.new(name='mittjoint2.L')
_vg = ob_lower.vertex_groups.new(name='mittjoint3.L')
_vg = ob_lower.vertex_groups.new(name='upperarm.R')
_vg = ob_lower.vertex_groups.new(name='lowerarm.R')
_vg = ob_lower.vertex_groups.new(name='thumbjoint1.R')
_vg = ob_lower.vertex_groups.new(name='thumbjoint2.R')
_vg = ob_lower.vertex_groups.new(name='thumbjoint3.R')
_vg = ob_lower.vertex_groups.new(name='mittjoint1.R')
_vg = ob_lower.vertex_groups.new(name='mittjoint2.R')
_vg = ob_lower.vertex_groups.new(name='mittjoint3.R')
_vg = ob_lower.vertex_groups.new(name='thigh.L')
_vg = ob_lower.vertex_groups.new(name='lowerleg.L')
_vg = ob_lower.vertex_groups.new(name='thigh.R')
_vg = ob_lower.vertex_groups.new(name='lowerleg.R')
_m = ob_lower.modifiers.new('Mirror', 'MIRROR')
_m.use_axis = (False, True, False)
_m.use_clip = True
_m = ob_lower.modifiers.new('Armature', 'ARMATURE')
_m.object = ob_armature
ob_lowerleg.parent = ob_armature
ob_lowerleg.matrix_parent_inverse = Matrix(((0.9976, 0.06976, 0.0, -0.0), (-0.06976, 0.9976, -0.0, 0.0), (0.0, -0.0, 1.0, -5.031), (-0.0, 0.0, -0.0, 1.0)))
ob_lowerleg.location = (0.0, 0.0, 4.401)
_vg = ob_lowerleg.vertex_groups.new(name='lowerleg.L')
_vg.add([0, 1, 2, 3, 4, 5, 6, 7, 8, 9, 10, 11, 12, 13, 14, 15, 16, 17, 18, 19], 1.0, 'REPLACE')
_vg = ob_lowerleg.vertex_groups.new(name='lowerleg.R')
for _i, _w in zip([0, 1, 3, 4, 5, 7, 8, 9, 10, 11], [0.007249, 0.1163, 0.003144, 0.01371, 0.01164, 0.0003028, 0.04693, 0.002277, 0.001019, 0.002522]): _vg.add([_i], _w, 'REPLACE')
_m = ob_lowerleg.modifiers.new('Mirror', 'MIRROR')
_m.use_axis = (False, True, False)
_m.use_clip = True
_m = ob_lowerleg.modifiers.new('Armature', 'ARMATURE')
_m.object = ob_armature
ob_upperbody.parent = ob_armature
ob_upperbody.matrix_parent_inverse = Matrix(((0.9976, 0.06976, 0.0, -0.0), (-0.06976, 0.9976, -0.0, 0.0), (0.0, -0.0, 1.0, -5.031), (-0.0, 0.0, -0.0, 1.0)))
ob_upperbody.location = (0.0, 0.0, 4.401)
ob_upperbody.use_mesh_mirror_x = True
_vg = ob_upperbody.vertex_groups.new(name='torso')
for _i, _w in zip([0, 1, 2, 3, 4, 5, 6, 7, 8, 9, 10, 11, 12, 13, 14, 15, 16, 17, 18, 19, 20, 21, 22, 23, 24, 25, 26, 27, 28, 29], [0.8928, 0.9218, 0.7146, 0.2828, 0.7847, 0.7539, 0.2845, 0.3607, 0.4714, 0.7915, 0.2633, 0.8379, 0.8696, 0.8548, 0.8969, 0.8636, 0.8236, 0.8578, 0.3459, 0.2857, 0.7803, 0.2929, 0.2673, 0.8092, 0.6932, 0.3588, 0.8696, 0.8644, 0.3791, 0.3282]): _vg.add([_i], _w, 'REPLACE')
_m = ob_upperbody.modifiers.new('Mirror', 'MIRROR')
_m.use_axis = (False, True, False)
_m.use_clip = True
_m = ob_upperbody.modifiers.new('Armature', 'ARMATURE')
_m.object = ob_armature
ob_upperarm.parent = ob_armature
ob_upperarm.matrix_parent_inverse = Matrix(((0.9976, 0.06976, 0.0, -0.0), (-0.06976, 0.9976, -0.0, 0.0), (0.0, -0.0, 1.0, -5.031), (-0.0, 0.0, -0.0, 1.0)))
ob_upperarm.location = (0.0, 0.0, 7.634)
_vg = ob_upperarm.vertex_groups.new(name='upperarm.L')
for _i, _w in zip([0, 1, 2, 3, 4, 5, 6, 7, 8, 9, 10, 11, 12, 13, 14, 15, 16, 17, 18, 19, 20], [0.9978, 0.9995, 0.9993, 0.9966, 0.9983, 0.9997, 0.9991, 0.9968, 0.997, 0.9995, 0.9993, 0.7528, 0.09162, 0.5306, 0.4711, 0.054, 0.9883, 0.9901, 0.9895, 0.9928, 0.992]): _vg.add([_i], _w, 'REPLACE')
_vg = ob_upperarm.vertex_groups.new(name='upperarm.R')
_m = ob_upperarm.modifiers.new('Mirror', 'MIRROR')
_m.use_axis = (False, True, False)
_m = ob_upperarm.modifiers.new('Armature', 'ARMATURE')
_m.object = ob_armature
ob_lowerarm.parent = ob_armature
ob_lowerarm.matrix_parent_inverse = Matrix(((0.9976, 0.06976, 0.0, -0.0), (-0.06976, 0.9976, -0.0, 0.0), (0.0, -0.0, 1.0, -5.031), (-0.0, 0.0, -0.0, 1.0)))
ob_lowerarm.location = (-0.2984, 0.0, 4.401)
_vg = ob_lowerarm.vertex_groups.new(name='waist')
_vg = ob_lowerarm.vertex_groups.new(name='torso')
_vg = ob_lowerarm.vertex_groups.new(name='neck')
_vg = ob_lowerarm.vertex_groups.new(name='head')
_vg = ob_lowerarm.vertex_groups.new(name='upperarm.L')
for _i, _w in zip([3, 9, 38, 63], [0.09777, 0.04417, 0.3733, 0.03115]): _vg.add([_i], _w, 'REPLACE')
_vg = ob_lowerarm.vertex_groups.new(name='lowerarm.L')
for _i, _w in zip([0, 2, 3, 4, 6, 7, 8, 9, 10, 11, 13, 14, 15, 17, 18, 19, 20, 23, 24, 32, 33, 37, 38, 41, 42, 54, 55, 56, 57, 58, 59, 60, 61, 62, 63, 64, 65, 66, 67, 68], [0.128, 0.5662, 0.9021, 0.07187, 0.1331, 1.006, 0.8405, 0.9857, 0.1059, 0.98, 0.047, 0.3302, 0.06923, 0.3729, 0.08437, 0.09213, 0.06035, 0.00177, 0.02036, 0.001582, 0.02628, 0.0005097, 0.6259, 0.9672, 0.7627, 0.05976, 0.0571, 0.7647, 0.4479, 0.01892, 0.009231, 0.003706, 0.1632, 0.3695, 0.8952, 0.69, 0.9349, 0.6225, 0.2049, 0.6345]): _vg.add([_i], _w, 'REPLACE')
_vg = ob_lowerarm.vertex_groups.new(name='thumbjoint1.L')
for _i, _w in zip([0, 1, 2, 4, 6, 8, 10, 13, 14, 15, 16, 18, 19, 20, 21, 23, 24, 27, 28, 33, 39, 42, 44, 45, 47, 49, 54, 55, 56, 57, 58, 59, 60, 62, 64, 66, 67], [0.6256, 0.05729, 0.06436, 0.005295, 0.1061, 0.09783, 0.8543, 0.7391, 0.2423, 0.3813, 0.101, 0.06451, 0.5598, 0.8495, 0.06278, 0.2132, 0.2992, 0.0804, 0.1403, 0.004602, 0.4639, 0.2188, 0.03524, 0.6148, 0.263, 0.01212, 0.07173, 0.8533, 0.1504, 0.0744, 0.2249, 0.7213, 0.8675, 0.5927, 0.05361, 0.05292, 0.1354]): _vg.add([_i], _w, 'REPLACE')
_vg = ob_lowerarm.vertex_groups.new(name='thumbjoint2.L')
for _i, _w in zip([0, 1, 14, 16, 19, 21, 22, 23, 24, 25, 27, 28, 29, 39, 45, 46, 47, 48, 49, 55, 58, 62], [0.1808, 0.8305, 0.002063, 0.08644, 0.1804, 0.7403, 0.1402, 0.5841, 0.4834, 0.1809, 0.2718, 0.4626, 0.0009327, 0.4759, 0.1765, 0.4858, 0.4095, 0.05006, 0.06801, 0.06219, 0.002641, 0.001745]): _vg.add([_i], _w, 'REPLACE')
_vg = ob_lowerarm.vertex_groups.new(name='thumbjoint3.L')
for _i, _w in zip([0, 1, 19, 21, 22, 23, 24, 25, 26, 27, 28, 29, 39, 45, 46, 47, 48, 49], [0.01851, 0.1007, 0.03561, 0.1304, 0.8514, 0.1609, 0.1258, 0.7787, 0.9872, 0.627, 0.3573, 0.9779, 0.02532, 0.07083, 0.5028, 0.2641, 0.9387, 0.8938]): _vg.add([_i], _w, 'REPLACE')
_vg = ob_lowerarm.vertex_groups.new(name='mittjoint1.L')
for _i, _w in zip([2, 4, 5, 6, 8, 12, 13, 14, 15, 16, 17, 18, 19, 20, 21, 24, 30, 32, 33, 36, 37, 44, 45, 47, 54, 56, 57, 58, 59, 60, 61, 63, 64, 65, 66, 67, 68], [0.323, 0.3495, 0.05862, 0.7192, 0.03193, 0.09665, 0.2098, 0.3064, 0.5441, 0.6284, 0.5649, 0.41, 0.1038, 0.08261, 0.05058, 0.04784, 0.01127, 0.1257, 0.1861, 0.09429, 0.1233, 0.8909, 0.1309, 0.05218, 0.784, 0.04835, 0.4204, 0.7322, 0.2591, 0.07464, 0.749, 0.02407, 0.2423, 0.03524, 0.2843, 0.6441, 0.3208]): _vg.add([_i], _w, 'REPLACE')
_vg = ob_lowerarm.vertex_groups.new(name='mittjoint2.L')
for _i, _w in zip([2, 4, 5, 6, 12, 14, 16, 17, 18, 30, 31, 32, 33, 34, 35, 36, 37, 40, 43, 44, 50, 51, 52, 53, 54, 57, 61, 66], [0.02465, 0.5012, 0.8107, 0.01705, 0.7317, 0.07728, 0.1356, 0.03015, 0.3633, 0.2963, 0.2493, 0.6507, 0.5735, 0.176, 0.1214, 0.5955, 0.4975, 0.9675, 0.9798, 0.03717, 0.5009, 0.9378, 0.08957, 0.1417, 0.06882, 0.04929, 0.06993, 0.01212]): _vg.add([_i], _w, 'REPLACE')
_vg = ob_lowerarm.vertex_groups.new(name='mittjoint3.L')
for _i, _w in zip([4, 5, 12, 18, 30, 31, 32, 33, 34, 35, 36, 37, 50, 51, 52, 53], [0.04433, 0.1201, 0.1484, 0.06946, 0.6658, 0.7299, 0.1837, 0.1714, 0.8019, 0.8635, 0.2774, 0.3342, 0.4965, 0.05839, 0.9049, 0.8532]): _vg.add([_i], _w, 'REPLACE')
_vg = ob_lowerarm.vertex_groups.new(name='upperarm.R')
_vg = ob_lowerarm.vertex_groups.new(name='lowerarm.R')
_vg = ob_lowerarm.vertex_groups.new(name='thumbjoint1.R')
_vg = ob_lowerarm.vertex_groups.new(name='thumbjoint2.R')
_vg = ob_lowerarm.vertex_groups.new(name='thumbjoint3.R')
_vg = ob_lowerarm.vertex_groups.new(name='mittjoint1.R')
_vg = ob_lowerarm.vertex_groups.new(name='mittjoint2.R')
_vg = ob_lowerarm.vertex_groups.new(name='mittjoint3.R')
_vg = ob_lowerarm.vertex_groups.new(name='thigh.L')
_vg = ob_lowerarm.vertex_groups.new(name='lowerleg.L')
_vg = ob_lowerarm.vertex_groups.new(name='thigh.R')
_vg = ob_lowerarm.vertex_groups.new(name='lowerleg.R')
_m = ob_lowerarm.modifiers.new('Mirror', 'MIRROR')
_m.use_axis = (False, True, False)
_m = ob_lowerarm.modifiers.new('Armature', 'ARMATURE')
_m.object = ob_armature
ob_head.parent = ob_armature
ob_head.matrix_parent_inverse = Matrix(((0.9976, 0.06976, 0.0, -0.0), (-0.06976, 0.9976, -0.0, 0.0), (0.0, -0.0, 1.0, -5.031), (-0.0, 0.0, -0.0, 1.0)))
ob_head.location = (0.0, 0.0, 4.451)
_vg = ob_head.vertex_groups.new(name='waist')
_vg = ob_head.vertex_groups.new(name='torso')
_vg = ob_head.vertex_groups.new(name='neck')
for _i, _w in zip([0, 2, 4, 6, 8, 9, 10, 11, 12, 13, 14, 15, 16, 17, 18, 19, 20, 22, 23, 24, 32, 33, 34, 35, 48, 49, 50, 51], [0.06594, 0.1376, 0.07451, 0.1094, 0.0343, 0.1267, 0.09127, 0.1739, 0.1247, 0.01611, 0.06954, 0.1952, 0.08299, 2.136e-05, 0.04953, 0.09977, 0.05248, 0.01557, 0.04224, 0.01859, 0.3466, 0.06734, 0.1044, 0.05814, 0.02221, 0.1082, 0.1996, 0.1132]): _vg.add([_i], _w, 'REPLACE')
_vg = ob_head.vertex_groups.new(name='head')
for _i, _w in zip([0, 1, 2, 3, 4, 5, 6, 7, 8, 9, 10, 11, 12, 13, 14, 15, 16, 17, 18, 19, 20, 21, 22, 23, 24, 25, 26, 27, 28, 29, 30, 31, 32, 33, 34, 35, 36, 37, 38, 39, 40, 41, 42, 43, 44, 45, 46, 47, 48, 49, 50, 51, 52, 53, 54, 55, 56, 57, 58, 59, 60, 61, 62, 63, 64, 65, 66, 67, 68, 69, 70, 71, 72, 73, 74, 75, 76, 77, 78, 79, 80, 81, 82], [0.9341, 0.9926, 0.8624, 0.9959, 0.9255, 0.9916, 0.8906, 0.9977, 0.9578, 0.8733, 0.9087, 0.8261, 0.8753, 0.9669, 0.9305, 0.8048, 0.917, 0.975, 0.9502, 0.9002, 0.9475, 0.9808, 0.9672, 0.9539, 0.9657, 0.9848, 0.977, 0.9772, 0.9773, 0.9879, 0.9839, 0.9886, 0.6534, 0.9327, 0.8956, 0.9419, 0.9892, 0.9912, 0.9956, 0.9978, 0.9907, 0.9951, 0.9976, 0.9874, 0.9903, 0.9909, 0.9952, 0.9861, 0.9639, 0.8918, 0.8004, 0.8868, 0.9905, 0.9905, 0.9902, 0.989, 0.9906, 0.9904, 0.9904, 0.9904, 0.9899, 0.9903, 0.9916, 0.9925, 0.9906, 1.0, 1.0, 1.0, 1.0, 1.0, 1.0, 1.0, 1.0, 1.0, 1.0, 1.0, 1.0, 1.0, 1.0, 1.0, 1.0, 1.0, 1.0]): _vg.add([_i], _w, 'REPLACE')
_vg = ob_head.vertex_groups.new(name='upperarm.L')
_vg = ob_head.vertex_groups.new(name='lowerarm.L')
_vg = ob_head.vertex_groups.new(name='thumbjoint1.L')
_vg = ob_head.vertex_groups.new(name='thumbjoint2.L')
_vg = ob_head.vertex_groups.new(name='thumbjoint3.L')
_vg = ob_head.vertex_groups.new(name='mittjoint1.L')
_vg = ob_head.vertex_groups.new(name='mittjoint2.L')
_vg = ob_head.vertex_groups.new(name='mittjoint3.L')
_vg = ob_head.vertex_groups.new(name='upperarm.R')
_vg = ob_head.vertex_groups.new(name='lowerarm.R')
_vg = ob_head.vertex_groups.new(name='thumbjoint1.R')
_vg = ob_head.vertex_groups.new(name='thumbjoint2.R')
_vg = ob_head.vertex_groups.new(name='thumbjoint3.R')
_vg = ob_head.vertex_groups.new(name='mittjoint1.R')
_vg = ob_head.vertex_groups.new(name='mittjoint2.R')
_vg = ob_head.vertex_groups.new(name='mittjoint3.R')
_vg = ob_head.vertex_groups.new(name='thigh.L')
_vg = ob_head.vertex_groups.new(name='lowerleg.L')
_vg = ob_head.vertex_groups.new(name='thigh.R')
_vg = ob_head.vertex_groups.new(name='lowerleg.R')
_m = ob_head.modifiers.new('Mirror', 'MIRROR')
_m.use_axis = (False, True, False)
_m.use_clip = True
_m = ob_head.modifiers.new('Armature', 'ARMATURE')
_m.object = ob_armature
ob_thigh.parent = ob_armature
ob_thigh.matrix_parent_inverse = Matrix(((0.9976, 0.06976, 0.0, -0.0), (-0.06976, 0.9976, -0.0, 0.0), (0.0, -0.0, 1.0, -5.031), (-0.0, 0.0, -0.0, 1.0)))
ob_thigh.location = (0.0, 0.0, 4.401)
_vg = ob_thigh.vertex_groups.new(name='thigh.L')
for _i, _w in zip([0, 1, 2, 3, 4, 5, 6, 7, 8, 9, 10, 11], [0.8231, 0.8565, 0.9885, 0.9963, 0.0743, 0.03581, 0.9926, 0.9971, 0.9901, 0.9986, 0.9905, 0.9985]): _vg.add([_i], _w, 'REPLACE')
_vg = ob_thigh.vertex_groups.new(name='thigh.R')
_m = ob_thigh.modifiers.new('Mirror', 'MIRROR')
_m.use_axis = (False, True, False)
_m.use_clip = True
_m = ob_thigh.modifiers.new('Armature', 'ARMATURE')
_m.object = ob_armature

# ---- collection membership
scene.collection.objects.link(ob_armature)
col_geometry.objects.link(ob_lower)
col_geometry.objects.link(ob_lowerleg)
col_geometry.objects.link(ob_upperbody)
col_geometry.objects.link(ob_upperarm)
col_geometry.objects.link(ob_lowerarm)
col_geometry.objects.link(ob_head)
col_geometry.objects.link(ob_thigh)

# ---- scene / render settings (as saved in the file)
scene.frame_start = 1; scene.frame_end = 250; scene.frame_set(3)
scene.render.engine = 'BLENDER_EEVEE_NEXT'
scene.cycles.use_denoising = False
scene.cycles.samples = 128
scene.cycles.sampling_pattern = 'TABULATED_SOBOL'
scene.cycles.use_adaptive_sampling = False
scene.cycles.use_light_tree = False
scene.view_settings.view_transform = 'Filmic'
bpy.context.view_layer.update()

# ---- added for rendering (the .blend has no active camera and no usable light): camera, sun
cam_auto = bpy.data.cameras.new('AutoCamera')
cam_auto.lens = 50.0
cam_auto.sensor_width = 36.0
cam_auto.clip_end = 1000.0
ob_auto_camera = bpy.data.objects.new('AutoCamera', cam_auto)
scene.collection.objects.link(ob_auto_camera)
ob_auto_camera.location = (11.7004, -13.6501, 10.0489)
ob_auto_camera.rotation_euler = (1.09748, -7.21219e-08, 0.694738)
scene.camera = ob_auto_camera
light_auto_sun = bpy.data.lights.new('AutoSun', 'SUN')
light_auto_sun.energy = 3.0
light_auto_sun.angle = 0.0523599
ob_auto_sun = bpy.data.objects.new('AutoSun', light_auto_sun)
scene.collection.objects.link(ob_auto_sun)
ob_auto_sun.rotation_euler = (0.872665, 0.174533, 0.523599)
bpy.context.view_layer.update()
